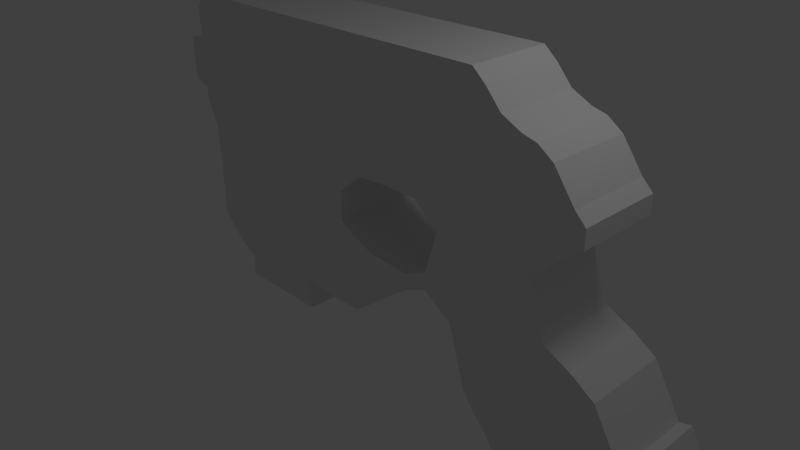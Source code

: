 # Source: model_standardpistol.blend  (saved by Blender 2.63.0; exported with 4.5.12 LTS)
import bpy
from mathutils import Matrix  # noqa: F401  (used for matrix-valued properties, if any)

bpy.ops.wm.read_factory_settings(use_empty=True)
scene = bpy.context.scene
scene.name = 'Scene'

# ---- collections
col_collection_1 = bpy.data.collections.new('Collection 1'); scene.collection.children.link(col_collection_1)
col_collection_2 = bpy.data.collections.new('Collection 2'); scene.collection.children.link(col_collection_2)

# ---- materials (node trees are filled in below, after node groups)
mat_material = bpy.data.materials.new('Material')
mat_material.alpha_threshold = 0.0
mat_material.use_transparent_shadow = False
mat_material.roughness = 0.5
mat_material.line_color = (0.0, 0.0, 0.0, 1.0)

# ---- material node trees

# ---- world
world_world = bpy.data.worlds.new('World'); scene.world = world_world
world_world.color = (0.05088, 0.05088, 0.05088)
world_world.use_sun_shadow = False
world_world.sun_shadow_jitter_overblur = 0.0
world_world.cycles.sampling_method = 'MANUAL'
world_world.cycles.sample_map_resolution = 256

# ---- cameras
cam_camera = bpy.data.cameras.new('Camera')
cam_camera.clip_end = 100.0
cam_camera.lens = 35.0
cam_camera.sensor_width = 32.0
cam_camera.sensor_height = 18.0
cam_camera.ortho_scale = 7.314
cam_camera.dof.focus_distance = 0.0
cam_camera.dof.aperture_fstop = 128.0

# ---- lights
light_lamp = bpy.data.lights.new('Lamp', 'POINT')
light_lamp.transmission_factor = 0.0
light_lamp.cutoff_distance = 30.0
light_lamp.energy = 100.0
light_lamp.shadow_buffer_clip_start = 1.001
light_lamp.shadow_soft_size = 1.0
light_lamp.shadow_maximum_resolution = 0.006
light_lamp.use_absolute_resolution = True
light_lamp.cycles.use_multiple_importance_sampling = False

# ---- meshes
me_cube = bpy.data.meshes.new('Cube')
me_cube.from_pydata([(-1.507, 1.0, 0.81), (-1.507, -1.0, 0.81), (-3.507, -1.0, 0.81), (-3.507, 1.0, 0.81), (-1.507, 1.0, 2.81), (-1.507, -1.0, 2.81), (-3.507, -1.0, 2.81), (-3.507, 1.0, 2.81), (-3.688, -1.0, 1.225), (-3.688, 1.0, 1.225), (-3.688, -1.0, 2.593), (-3.688, 1.0, 2.593), (-1.507, 1.0, 2.202), (-1.507, -1.0, 2.202), (-3.507, -1.0, 2.202), (-3.507, 1.0, 2.202), (-3.688, -1.0, 2.177), (-3.688, 1.0, 2.177), (-3.946, -1.0, 2.109), (-3.946, 1.0, 2.109), (-3.946, 1.0, 1.488), (-3.946, -1.0, 1.488), (-3.688, 1.0, 1.421), (-3.688, -1.0, 1.421), (-1.507, 1.0, -0.5737), (-1.507, -1.0, -0.5737), (-3.507, -1.0, -0.5737), (-3.507, 1.0, -0.5737), (-3.507, 1.0, 1.096), (-3.507, -1.0, 1.096), (-1.507, -1.0, 1.096), (-1.507, 1.0, 1.096), (-1.507, 1.0, -0.7365), (-1.507, -1.0, -0.7365), (-3.385, -1.0, -0.7365), (-3.385, 1.0, -0.7365), (-1.507, 1.0, -1.021), (-1.507, -1.0, -1.021), (-3.073, -1.0, -1.021), (-3.073, 1.0, -1.021), (-0.6391, 1.0, 0.6743), (-0.6391, -1.0, 0.6743), (-0.6391, 1.0, 2.81), (-0.6391, -1.0, 2.81), (-0.6391, 1.0, 2.202), (-0.6391, -1.0, 2.202), (-0.6391, 1.0, -0.5737), (-0.6391, -1.0, -0.5737), (-0.6391, -1.0, 1.096), (-0.6391, 1.0, 1.096), (-0.6391, 1.0, -0.7365), (-0.6391, -1.0, -0.7365), (-0.6391, 1.0, -1.021), (-0.6391, -1.0, -1.021), (-0.4763, 1.0, 0.81), (-0.4763, -1.0, 0.81), (-0.4763, 1.0, 2.81), (-0.4763, -1.0, 2.81), (-0.4763, 1.0, 2.202), (-0.4763, -1.0, 2.202), (-0.4763, -1.0, 1.096), (-0.4763, 1.0, 1.096), (-0.2999, 1.0, 0.9864), (-0.2999, -1.0, 0.9864), (-0.2999, 1.0, 2.81), (-0.2999, -1.0, 2.81), (-0.2999, 1.0, 2.202), (-0.2999, -1.0, 2.202), (-0.2999, -1.0, 1.096), (-0.2999, 1.0, 1.096), (0.1071, 1.0, 1.027), (0.1071, -1.0, 1.027), (0.1071, 1.0, 2.81), (0.1071, -1.0, 2.81), (0.1071, 1.0, 2.202), (0.1071, -1.0, 2.202), (0.1071, -1.0, 1.151), (0.1071, 1.0, 1.151), (0.7311, 1.0, 1.027), (0.7311, -1.0, 1.027), (0.7311, 1.0, 2.81), (0.7311, -1.0, 2.81), (0.7311, 1.0, 2.202), (0.7311, -1.0, 2.202), (0.7311, -1.0, 1.151), (0.7311, 1.0, 1.151), (-1.507, 1.0, 0.3257), (-3.507, -1.0, 0.3257), (-3.507, 1.0, 0.3257), (-1.507, -1.0, 0.3257), (-0.6391, 1.0, 0.2375), (-0.6391, -1.0, 0.2375), (-0.3949, 1.0, -0.5737), (-0.3949, -1.0, -0.5737), (-0.3949, 1.0, -0.7365), (-0.3949, -1.0, -0.7365), (-0.3949, 1.0, -1.021), (-0.3949, -1.0, -1.021), (-0.3949, 1.0, 0.1019), (-0.3949, -1.0, 0.1019), (-0.04216, 1.0, -0.316), (-0.04216, -1.0, -0.316), (-0.04216, 1.0, -0.4788), (-0.04216, -1.0, -0.4788), (-0.04216, 1.0, -0.7637), (-0.04216, -1.0, -0.7637), (-0.04216, 1.0, -0.03381), (-0.04216, -1.0, -0.03381), (0.2834, 1.0, -0.04602), (0.2834, -1.0, -0.04602), (0.2834, 1.0, -0.221), (0.2834, -1.0, -0.221), (0.2834, 1.0, -0.5059), (0.2834, -1.0, -0.5059), (0.5547, 1.0, -0.06569), (0.5547, -1.0, -0.06569), (1.111, 1.0, 0.705), (1.111, -1.0, 0.705), (0.5547, 1.0, -0.3137), (0.5547, -1.0, -0.3137), (1.089, 1.0, 2.81), (1.089, -1.0, 2.81), (1.089, 1.0, 2.202), (1.089, -1.0, 2.202), (1.089, -1.0, 1.151), (1.089, 1.0, 1.151), (0.9165, 1.0, 0.09258), (0.9165, -1.0, 0.09258), (0.9165, 1.0, -0.1555), (0.9165, -1.0, -0.1555), (1.342, 1.0, -0.4324), (1.342, -1.0, -0.4324), (1.348, 1.0, 2.81), (1.348, -1.0, 2.81), (1.348, 1.0, 2.202), (1.348, -1.0, 2.202), (1.348, -1.0, 1.151), (1.348, 1.0, 1.151), (1.596, 1.0, 2.81), (1.596, -1.0, 2.81), (1.591, 1.0, -1.306), (1.591, -1.0, -1.306), (1.596, 1.0, 2.202), (1.596, -1.0, 2.202), (1.596, -1.0, 1.15), (1.596, 1.0, 1.15), (1.791, 1.0, 2.639), (1.791, -1.0, 2.639), (1.785, 1.0, -1.565), (1.785, -1.0, -1.565), (1.791, 1.0, 2.201), (1.791, -1.0, 2.201), (1.791, -1.0, 1.15), (1.791, 1.0, 1.15), (2.006, 1.0, 2.393), (2.006, -1.0, 2.393), (2.001, 1.0, -1.802), (2.001, -1.0, -1.802), (2.006, 1.0, 2.201), (2.006, -1.0, 2.201), (2.006, -1.0, 1.15), (2.006, 1.0, 1.15), (2.287, 1.0, 2.253), (2.287, -1.0, 2.253), (2.281, 1.0, -2.341), (2.281, -1.0, -2.341), (2.287, 1.0, 2.061), (2.287, -1.0, 2.061), (2.287, -1.0, 1.15), (2.287, 1.0, 1.15), (2.492, 1.0, 2.199), (2.492, -1.0, 2.199), (2.486, 1.0, -2.837), (2.486, -1.0, -2.837), (2.492, 1.0, 2.007), (2.492, -1.0, 2.007), (2.492, -1.0, 0.6648), (2.492, 1.0, 0.6648), (2.707, 1.0, 2.048), (2.707, -1.0, 2.048), (2.707, 1.0, 1.856), (2.707, -1.0, 1.856), (2.707, -1.0, 0.9666), (2.707, 1.0, 0.9666), (2.998, 1.0, 1.638), (2.998, -1.0, 1.638), (2.998, 1.0, 1.446), (2.998, -1.0, 1.446), (2.998, -1.0, 1.171), (2.998, 1.0, 1.171), (3.149, 1.0, 1.487), (3.149, -1.0, 1.487), (3.149, 1.0, 1.233), (3.149, -1.0, 1.233), (2.735, -1.0, -2.924), (2.735, 1.0, -2.924), (2.74, -1.0, -0.06871), (2.74, 1.0, -0.06871), (3.134, -1.0, -2.968), (3.134, 1.0, -2.968), (3.139, -1.0, -0.2635), (3.139, 1.0, -0.2635), (3.446, -1.0, -2.619), (3.446, 1.0, -2.619), (3.452, -1.0, -0.469), (3.452, 1.0, -0.469), (3.834, -1.0, -2.18), (3.834, 1.0, -2.18), (3.84, -1.0, -1.156), (3.84, 1.0, -1.156), (4.002, -1.0, -1.974), (4.002, 1.0, -1.974), (4.007, -1.0, -1.105), (4.007, 1.0, -1.105), (4.195, -1.0, -1.678), (4.195, 1.0, -1.678), (4.201, -1.0, -1.494), (4.201, 1.0, -1.494), (-1.557, 0.8314, -1.204), (-1.557, -0.8314, -1.204), (-3.023, -0.8314, -1.204), (-3.023, 0.8314, -1.204)], [], [(87, 88, 27, 26), (4, 7, 6, 5), (12, 4, 42, 44), (13, 5, 6, 14), (6, 7, 11, 10), (31, 0, 3, 28), (16, 10, 11, 17), (8, 9, 3, 2), (14, 6, 10, 16), (17, 11, 7, 15), (32, 24, 46, 50), (30, 13, 14, 29), (4, 12, 15, 7), (23, 16, 18, 21), (29, 14, 16, 23), (22, 17, 15, 28), (9, 22, 28, 3), (1, 30, 29, 2), (89, 87, 26, 25), (20, 19, 17, 22), (31, 12, 44, 49), (2, 29, 23, 8), (16, 17, 19, 18), (91, 41, 1, 89), (8, 23, 22, 9), (21, 18, 19, 20), (12, 31, 28, 15), (86, 88, 3, 0), (25, 33, 51, 47), (21, 20, 22, 23), (48, 45, 13, 30), (25, 26, 34, 33), (32, 35, 27, 24), (26, 27, 35, 34), (36, 37, 219, 218), (33, 34, 38, 37), (36, 39, 35, 32), (34, 35, 39, 38), (54, 55, 41, 40), (48, 41, 55, 60), (49, 44, 58, 61), (51, 53, 97, 95), (99, 98, 90, 91), (50, 46, 92, 94), (52, 53, 37, 36), (4, 5, 43, 42), (86, 0, 40, 90), (33, 37, 53, 51), (45, 43, 5, 13), (49, 40, 0, 31), (36, 32, 50, 52), (30, 1, 41, 48), (68, 67, 59, 60), (58, 56, 64, 66), (69, 62, 54, 61), (59, 57, 43, 45), (60, 59, 45, 48), (61, 54, 40, 49), (44, 42, 56, 58), (42, 43, 57, 56), (75, 73, 65, 67), (70, 71, 63, 62), (68, 63, 71, 76), (56, 57, 65, 64), (60, 55, 63, 68), (62, 63, 55, 54), (67, 65, 57, 59), (61, 58, 66, 69), (72, 73, 81, 80), (84, 83, 75, 76), (74, 72, 80, 82), (69, 66, 74, 77), (77, 70, 62, 69), (66, 64, 72, 74), (76, 75, 67, 68), (64, 65, 73, 72), (125, 116, 78, 85), (85, 82, 122, 125), (123, 121, 81, 83), (76, 71, 79, 84), (78, 79, 71, 70), (83, 81, 73, 75), (77, 74, 82, 85), (85, 78, 70, 77), (2, 3, 88, 87), (1, 2, 87, 89), (47, 91, 89, 25), (24, 27, 88, 86), (40, 41, 91, 90), (24, 86, 90, 46), (95, 97, 105, 103), (94, 92, 100, 102), (99, 93, 101, 107), (91, 47, 93, 99), (47, 51, 95, 93), (96, 97, 53, 52), (98, 92, 46, 90), (52, 50, 94, 96), (104, 102, 110, 112), (112, 113, 105, 104), (118, 119, 113, 112), (106, 100, 92, 98), (93, 95, 103, 101), (107, 106, 98, 99), (104, 105, 97, 96), (96, 94, 102, 104), (108, 109, 115, 114), (109, 108, 106, 107), (124, 123, 83, 84), (108, 100, 106), (102, 100, 108, 110), (103, 105, 113, 111), (115, 119, 129, 127), (101, 103, 111, 109), (110, 108, 114), (112, 110, 114, 118), (107, 101, 109), (82, 80, 120, 122), (137, 130, 116, 125), (111, 113, 119, 115), (109, 111, 115), (130, 131, 117, 116), (120, 121, 133, 132), (80, 81, 121, 120), (84, 79, 117, 124), (116, 117, 79, 78), (126, 127, 117, 116), (114, 115, 127, 126), (128, 129, 119, 118), (118, 114, 126, 128), (136, 131, 141, 144), (140, 141, 131, 130), (143, 139, 133, 135), (122, 120, 132, 134), (124, 117, 131, 136), (135, 133, 121, 123), (125, 122, 134, 137), (136, 135, 123, 124), (132, 133, 139, 138), (130, 131, 129, 128), (145, 142, 150, 153), (127, 129, 131, 117), (128, 126, 116, 130), (153, 148, 140, 145), (151, 147, 139, 143), (137, 134, 142, 145), (134, 132, 138, 142), (145, 140, 130, 137), (144, 143, 135, 136), (161, 156, 148, 153), (159, 155, 147, 151), (160, 159, 151, 152), (144, 141, 149, 152), (138, 139, 147, 146), (142, 138, 146, 150), (152, 151, 143, 144), (148, 149, 141, 140), (154, 155, 163, 162), (161, 158, 166, 169), (164, 165, 157, 156), (150, 146, 154, 158), (156, 157, 149, 148), (153, 150, 158, 161), (146, 147, 155, 154), (152, 149, 157, 160), (166, 162, 170, 174), (177, 172, 164, 169), (175, 171, 163, 167), (160, 157, 165, 168), (168, 167, 159, 160), (167, 163, 155, 159), (169, 164, 156, 161), (158, 154, 162, 166), (182, 181, 175, 176), (170, 171, 179, 178), (177, 176, 196, 197), (172, 173, 165, 164), (169, 166, 174, 177), (162, 163, 171, 170), (168, 165, 173, 176), (176, 175, 167, 168), (180, 178, 184, 186), (188, 187, 181, 182), (181, 179, 171, 175), (174, 170, 178, 180), (183, 182, 176, 177), (177, 174, 180, 183), (186, 184, 190, 192), (197, 195, 172, 177), (187, 185, 179, 181), (189, 188, 182, 183), (183, 180, 186, 189), (178, 179, 185, 184), (192, 190, 191, 193), (192, 193, 188, 189), (193, 191, 185, 187), (189, 186, 192), (195, 194, 173, 172), (184, 185, 191, 190), (193, 187, 188), (176, 173, 194, 196), (199, 198, 194, 195), (203, 202, 198, 199), (196, 194, 198, 200), (201, 199, 195, 197), (197, 196, 200, 201), (207, 206, 202, 203), (201, 200, 204, 205), (200, 198, 202, 204), (205, 203, 199, 201), (211, 210, 206, 207), (204, 202, 206, 208), (209, 207, 203, 205), (205, 204, 208, 209), (215, 214, 210, 211), (209, 208, 212, 213), (208, 206, 210, 212), (213, 211, 207, 209), (215, 217, 216, 214), (213, 212, 216, 217), (212, 210, 214, 216), (217, 215, 211, 213), (218, 219, 220, 221), (37, 38, 220, 219), (218, 221, 39, 36), (38, 39, 221, 220)])
me_cube.materials.append(mat_material)
me_cube.use_remesh_preserve_volume = False
me_cube.use_remesh_preserve_attributes = False
me_cube.use_mirror_vertex_groups = False
me_cube.update()
me_cube_001 = bpy.data.meshes.new('Cube.001')
me_cube_001.from_pydata([(0.2426, -0.2018, 2.764), (0.2426, 0.7805, 2.764), (1.703, 0.7805, 2.764), (1.703, -0.2018, 2.764), (0.2426, -0.2018, 6.581), (0.2426, 0.7805, 6.581), (1.703, 0.7805, 6.581), (1.703, -0.2018, 6.581)], [], [(4, 5, 1), (5, 6, 2), (6, 7, 3), (7, 4, 0), (0, 1, 2), (7, 6, 5), (0, 4, 1), (1, 5, 2), (2, 6, 3), (3, 7, 0), (3, 0, 2), (4, 7, 5)])
me_cube_001.use_remesh_preserve_volume = False
me_cube_001.use_remesh_preserve_attributes = False
me_cube_001.use_mirror_vertex_groups = False
me_cube_001.update()

# ---- objects
ob_cube = bpy.data.objects.new('Cube', me_cube)
ob_lamp = bpy.data.objects.new('Lamp', light_lamp)
ob_camera = bpy.data.objects.new('Camera', cam_camera)
ob_cube_001 = bpy.data.objects.new('Cube.001', me_cube_001)

# ---- transforms, parenting, visibility, modifiers, constraints
ob_cube.location = (0.0, 0.6102, 0.0)
ob_cube.scale = (1.0, 0.5931, 1.0)
ob_cube.lock_rotations_4d = False
ob_cube.empty_display_type = 'ARROWS'
ob_cube.lineart.crease_threshold = 0.0
ob_lamp.location = (4.076, 1.005, 5.904)
ob_lamp.rotation_euler = (0.6503, 0.05522, 1.866)
ob_lamp.lock_rotations_4d = False
ob_lamp.empty_display_type = 'ARROWS'
ob_lamp.color = (0.0, 0.0, 0.0, 0.0)
ob_lamp.hide_viewport = True
ob_lamp.lineart.crease_threshold = 0.0
ob_camera.location = (7.481, -6.508, 5.344)
ob_camera.rotation_euler = (1.109, 0.01082, 0.8149)
ob_camera.lock_rotations_4d = False
ob_camera.empty_display_type = 'ARROWS'
ob_camera.color = (0.0, 0.0, 0.0, 0.0)
ob_camera.hide_viewport = True
ob_camera.display_type = 'WIRE'
ob_camera.lineart.crease_threshold = 0.0
ob_cube_001.location = (-3.266, 0.3205, -4.314)
ob_cube_001.lineart.crease_threshold = 0.0

# ---- collection membership
col_collection_1.objects.link(ob_cube)
col_collection_1.objects.link(ob_lamp)
col_collection_1.objects.link(ob_camera)
col_collection_2.objects.link(ob_cube_001)

# ---- scene / render settings (as saved in the file)
scene.camera = ob_camera
scene.frame_start = 1; scene.frame_end = 250; scene.frame_set(1)
scene.render.engine = 'BLENDER_EEVEE_NEXT'
scene.render.image_settings.color_mode = 'RGB'
scene.render.image_settings.compression = 90
scene.render.resolution_percentage = 50
scene.render.dither_intensity = 0.0
scene.render.bake_margin = 2
scene.render.bake_bias = 0.0
scene.cycles.use_denoising = False
scene.cycles.samples = 10
scene.cycles.sampling_pattern = 'TABULATED_SOBOL'
scene.cycles.light_sampling_threshold = 0.0
scene.cycles.use_adaptive_sampling = False
scene.cycles.use_light_tree = False
scene.cycles.blur_glossy = 0.0
scene.cycles.volume_bounces = 1
scene.cycles.pixel_filter_type = 'GAUSSIAN'
scene.cycles.sample_clamp_indirect = 0.0
scene.view_settings.view_transform = 'Standard'
bpy.context.view_layer.update()
